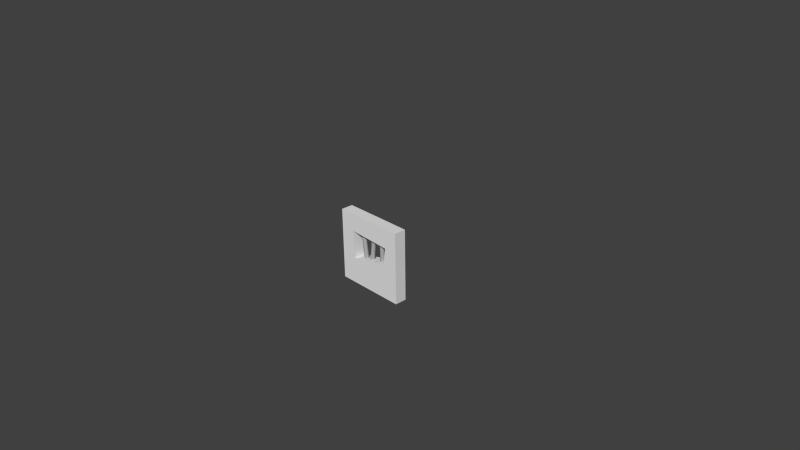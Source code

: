 # Source: prison-door.blend  (saved by Blender 2.80.75; exported with 4.5.12 LTS)
import bpy
from mathutils import Matrix  # noqa: F401  (used for matrix-valued properties, if any)

bpy.ops.wm.read_factory_settings(use_empty=True)
scene = bpy.context.scene
scene.name = 'Scene'

# ---- collections
col_collection_1 = bpy.data.collections.new('Collection 1'); scene.collection.children.link(col_collection_1)
col_collection_4 = bpy.data.collections.new('Collection 4'); scene.collection.children.link(col_collection_4)

# ---- materials (node trees are filled in below, after node groups)
mat_prison_door_wood = bpy.data.materials.new('prison_door_wood')
mat_prison_door_wood.alpha_threshold = 0.0
mat_prison_door_wood.use_transparent_shadow = False
mat_prison_door_wood.roughness = 0.5
mat_prison_door_wood.specular_intensity = 0.06667
mat_prison_door_wood.line_color = (0.0, 0.0, 0.0, 1.0)
mat_prison_door_bar = bpy.data.materials.new('prison_door_bar')
mat_prison_door_bar.alpha_threshold = 0.0
mat_prison_door_bar.use_transparent_shadow = False
mat_prison_door_bar.diffuse_color = (0.4127, 0.4127, 0.4127, 1.0)
mat_prison_door_bar.roughness = 0.5
mat_prison_door_bar.specular_intensity = 0.3444
mat_prison_door_bar.line_color = (0.0, 0.0, 0.0, 1.0)

# ---- material node trees

# ---- world
world_world = bpy.data.worlds.new('World'); scene.world = world_world
world_world.color = (0.05088, 0.05088, 0.05088)
world_world.use_sun_shadow = False
world_world.sun_shadow_jitter_overblur = 0.0
world_world.cycles.sampling_method = 'NONE'
world_world.cycles.sample_map_resolution = 256

# ---- cameras
cam_camera = bpy.data.cameras.new('Camera')
cam_camera.clip_end = 100.0
cam_camera.lens = 35.0
cam_camera.sensor_width = 32.0
cam_camera.sensor_height = 18.0
cam_camera.ortho_scale = 7.314
cam_camera.dof.focus_distance = 0.0
cam_camera.dof.aperture_fstop = 128.0

# ---- meshes
me_prison_door = bpy.data.meshes.new('prison_door')
me_prison_door.from_pydata([(-0.5005, -0.08268, -0.5), (-0.5005, 0.08268, -0.5), (0.5005, 0.08268, -0.5), (0.5005, -0.08268, -0.5), (-0.5005, -0.08268, 0.5011), (-0.5005, 0.08268, 0.5011), (0.5005, 0.08268, 0.5011), (0.5005, -0.08268, 0.5011), (-0.2767, 0.08268, 0.5011), (-0.2767, 0.08268, -0.5), (-0.2767, -0.08268, 0.5011), (-0.2767, -0.08268, -0.5), (0.2767, 0.08268, 0.5011), (0.2767, -0.08268, -0.5), (0.2767, 0.08268, -0.5), (0.2767, -0.08268, 0.5011), (-0.2767, -0.08268, -0.1412), (0.2767, 0.08268, -0.0118), (0.2767, -0.08268, -0.0118), (-0.5005, -0.08268, -0.07096), (0.3137, -0.08268, 0.2282), (0.3137, 0.08268, 0.2282), (-0.2952, -0.08268, 0.2577), (-0.2952, 0.08268, 0.2577), (0.5005, -0.08268, 0.3021), (0.5005, 0.08268, 0.3021), (-0.5005, -0.08268, 0.3021), (-0.5005, 0.08268, 0.3021), (-0.5005, 0.08268, -0.07096), (0.5005, 0.08268, -0.07096), (0.5005, -0.08268, -0.07096), (-0.2767, 0.08268, -0.1412), (0.1739, 0.03064, -0.1264), (0.1605, 0.03062, 0.3427), (0.1956, 0.02168, -0.1258), (0.1822, 0.02166, 0.3433), (0.2045, 2.836e-05, -0.1255), (0.1912, 8.299e-06, 0.3435), (0.1956, -0.02164, -0.1258), (0.1822, -0.02166, 0.3433), (0.1739, -0.03062, -0.1264), (0.1606, -0.03064, 0.3427), (0.1523, -0.02166, -0.127), (0.1389, -0.02168, 0.342), (0.1433, -8.329e-06, -0.1273), (0.1299, -2.839e-05, 0.3418), (0.1523, 0.02166, -0.127), (0.1389, 0.02164, 0.342), (-0.02584, 0.03063, -0.1249), (0.02917, 0.03063, 0.3411), (-0.004327, 0.02166, -0.1274), (0.05069, 0.02166, 0.3386), (0.004584, -1.565e-08, -0.1285), (0.0596, -1.522e-08, 0.3375), (-0.004327, -0.02166, -0.1274), (0.05069, -0.02166, 0.3386), (-0.02584, -0.03063, -0.1249), (0.02917, -0.03063, 0.3411), (-0.04735, -0.02166, -0.1223), (0.007662, -0.02166, 0.3437), (-0.05626, -1.491e-08, -0.1213), (-0.001248, -1.448e-08, 0.3447), (-0.04735, 0.02166, -0.1223), (0.007662, 0.02166, 0.3437), (-0.1301, 0.03063, -0.1245), (-0.1916, 0.03063, 0.3407), (-0.1086, 0.02166, -0.1216), (-0.1701, 0.02166, 0.3436), (-0.09969, -1.673e-08, -0.1204), (-0.1612, -1.618e-08, 0.3447), (-0.1086, -0.02166, -0.1216), (-0.1701, -0.02166, 0.3436), (-0.1301, -0.03063, -0.1245), (-0.1916, -0.03063, 0.3407), (-0.1515, -0.02166, -0.1273), (-0.2131, -0.02166, 0.3379), (-0.1604, -1.394e-08, -0.1285), (-0.2219, -1.34e-08, 0.3367), (-0.1515, 0.02166, -0.1273), (-0.2131, 0.02166, 0.3379)], [], [(19, 28, 1, 0), (17, 29, 2, 14), (29, 30, 3, 2), (16, 19, 0, 11), (13, 14, 2, 3), (10, 8, 5, 4), (28, 31, 9, 1), (18, 16, 11, 13), (0, 1, 9, 11), (15, 12, 8, 10), (31, 17, 14, 9), (11, 9, 14, 13), (30, 18, 13, 3), (7, 6, 12, 15), (10, 4, 26, 22), (7, 15, 20, 24), (15, 10, 22, 20), (12, 6, 25, 21), (8, 12, 21, 23), (4, 5, 27, 26), (5, 8, 23, 27), (6, 7, 24, 25), (27, 23, 31, 28), (26, 27, 28, 19), (22, 26, 19, 16), (21, 25, 29, 17), (25, 24, 30, 29), (20, 22, 23, 21), (24, 20, 18, 30), (22, 16, 31, 23), (16, 18, 17, 31), (18, 20, 21, 17), (32, 33, 35, 34), (34, 35, 37, 36), (36, 37, 39, 38), (38, 39, 41, 40), (40, 41, 43, 42), (42, 43, 45, 44), (46, 47, 33, 32), (44, 45, 47, 46), (48, 49, 51, 50), (50, 51, 53, 52), (52, 53, 55, 54), (54, 55, 57, 56), (56, 57, 59, 58), (58, 59, 61, 60), (62, 63, 49, 48), (60, 61, 63, 62), (64, 65, 67, 66), (66, 67, 69, 68), (68, 69, 71, 70), (70, 71, 73, 72), (72, 73, 75, 74), (74, 75, 77, 76), (78, 79, 65, 64), (76, 77, 79, 78)])
me_prison_door.polygons.foreach_set('use_smooth', [0, 0, 0, 0, 0, 0, 0, 0, 0, 0, 0, 0, 0, 0, 0, 0, 0, 0, 0, 0, 0, 0, 0, 0, 0, 0, 0, 0, 0, 0, 0, 0, 1, 1, 1, 1, 1, 1, 1, 1, 1, 1, 1, 1, 1, 1, 1, 1, 1, 1, 1, 1, 1, 1, 1, 1])
me_prison_door.polygons.foreach_set('material_index', [0, 0, 0, 0, 0, 0, 0, 0, 0, 0, 0, 0, 0, 0, 0, 0, 0, 0, 0, 0, 0, 0, 0, 0, 0, 0, 0, 0, 0, 0, 0, 0, 1, 1, 1, 1, 1, 1, 1, 1, 1, 1, 1, 1, 1, 1, 1, 1, 1, 1, 1, 1, 1, 1, 1, 1])
_uv = me_prison_door.uv_layers.new(name='UVMap')
_uv.uv.foreach_set('vector', [0.1652, 0.4286, 4.117e-05, 0.4286, 4.064e-05, 4.085e-05, 0.1652, 4.064e-05, 0.2237, 0.4877, 0.0001001, 0.4286, 0.0001011, 9.984e-05, 0.2237, 0.0001006, 0.1654, 0.4286, 0.0002379, 0.4286, 0.0003859, 4.068e-05, 0.1655, 9.774e-05, 0.2237, 0.3584, 0.0001002, 0.4286, 0.0001, 0.0001008, 0.2237, 0.0001007, 0.7764, 0.1652, 0.7764, 4.079e-05, 1.0, 4.064e-05, 1.0, 0.1652, 0.2236, 4.103e-05, 0.2236, 0.1652, 4.076e-05, 0.1652, 4.064e-05, 4.115e-05, 0.9999, 0.4286, 0.7763, 0.3584, 0.7763, 0.000102, 0.9999, 0.0001029, 0.7763, 0.4877, 0.2237, 0.3584, 0.2237, 0.0001007, 0.7763, 0.0001002, 4.064e-05, 0.1652, 4.076e-05, 4.068e-05, 0.2236, 4.082e-05, 0.2236, 0.1652, 0.7764, 4.094e-05, 0.7764, 0.1652, 0.2236, 0.1652, 0.2236, 4.103e-05, 0.7763, 0.3584, 0.2237, 0.4877, 0.2237, 0.0001006, 0.7763, 0.000102, 0.2236, 0.1652, 0.2236, 4.082e-05, 0.7764, 4.079e-05, 0.7764, 0.1652, 0.9999, 0.4286, 0.7763, 0.4877, 0.7763, 0.0001002, 0.9999, 9.998e-05, 1.0, 4.064e-05, 1.0, 0.1652, 0.7764, 0.1652, 0.7764, 4.094e-05, 0.2237, 0.9999, 9.998e-05, 0.9999, 0.0001002, 0.8012, 0.2052, 0.7569, 0.9999, 0.9999, 0.7763, 0.9999, 0.8133, 0.7273, 0.9999, 0.8012, 0.7763, 0.9999, 0.2237, 0.9999, 0.2052, 0.7569, 0.8133, 0.7273, 0.2237, 0.9999, 0.0001003, 0.9999, 9.99e-05, 0.8012, 0.1867, 0.7273, 0.7763, 0.9999, 0.2237, 0.9999, 0.1867, 0.7273, 0.7948, 0.7569, 0.1652, 1.0, 4.071e-05, 1.0, 4.107e-05, 0.8012, 0.1652, 0.8012, 0.9999, 0.9999, 0.7763, 0.9999, 0.7948, 0.7569, 0.9999, 0.8012, 0.1652, 1.0, 4.068e-05, 0.9999, 0.0001093, 0.8012, 0.1653, 0.8012, 0.9999, 0.8012, 0.7948, 0.7569, 0.7763, 0.3584, 0.9999, 0.4286, 0.1652, 0.8012, 4.107e-05, 0.8012, 4.117e-05, 0.4286, 0.1652, 0.4286, 0.2052, 0.7569, 0.0001002, 0.8012, 0.0001002, 0.4286, 0.2237, 0.3584, 0.1867, 0.7273, 9.99e-05, 0.8012, 0.0001001, 0.4286, 0.2237, 0.4877, 0.1653, 0.8012, 0.0001093, 0.8012, 0.0002379, 0.4286, 0.1654, 0.4286, 0.8126, 0.7254, 0.207, 0.7571, 0.2045, 0.5543, 0.8126, 0.5518, 0.9999, 0.8012, 0.8133, 0.7273, 0.7763, 0.4877, 0.9999, 0.4286, 0.21, 0.7582, 0.2247, 0.3614, 0.414, 0.3614, 0.414, 0.7753, 0.2247, 0.3589, 0.7729, 0.4859, 0.7729, 0.6352, 0.2247, 0.5131, 0.7787, 0.4859, 0.8153, 0.7338, 0.6446, 0.7338, 0.6348, 0.4639, 0.8295, -0.5304, -0.2654, 1.252, -0.4994, 1.107, 0.5955, -0.6748, 0.5955, -0.6748, -0.4994, 1.107, -0.7334, 0.9629, 0.3615, -0.8192, 0.3615, -0.8192, -0.7334, 0.9629, -0.9674, 0.8185, 0.1275, -0.9636, 1.999, 0.1917, 0.9045, 1.974, 0.6705, 1.829, 1.765, 0.04729, 1.765, 0.04729, 0.6705, 1.829, 0.4365, 1.685, 1.531, -0.09712, 1.531, -0.09712, 0.4365, 1.685, 0.2025, 1.541, 1.297, -0.2415, 1.063, -0.386, -0.03145, 1.396, -0.2654, 1.252, 0.8295, -0.5304, 1.297, -0.2415, 0.2025, 1.541, -0.03145, 1.396, 1.063, -0.386, 0.6329, -1.493, 2.467, 0.5209, 2.203, 0.7614, 0.3689, -1.252, 0.3689, -1.252, 2.203, 0.7614, 1.939, 1.002, 0.1049, -1.012, 0.1049, -1.012, 1.939, 1.002, 1.675, 1.242, -0.1591, -0.7713, -0.1591, -0.7713, 1.675, 1.242, 1.411, 1.483, -0.4231, -0.5308, -0.4231, -0.5308, 1.411, 1.483, 1.147, 1.723, -0.6872, -0.2903, -0.6872, -0.2903, 1.147, 1.723, 0.8834, 1.964, -0.9512, -0.04983, -1.215, 0.1906, 0.6194, 2.204, 0.3554, 2.445, -1.479, 0.4311, -0.9512, -0.04983, 0.8834, 1.964, 0.6194, 2.204, -1.215, 0.1906, -0.1608, -0.7552, 1.705, 1.187, 1.451, 1.431, -0.4154, -0.5106, -0.4154, -0.5106, 1.451, 1.431, 1.196, 1.676, -0.67, -0.266, -0.67, -0.266, 1.196, 1.676, 0.9413, 1.921, -0.9246, -0.02139, -0.9246, -0.02139, 0.9413, 1.921, 0.6867, 2.165, -1.179, 0.2232, -1.179, 0.2232, 0.6867, 2.165, 0.4321, 2.41, -1.434, 0.4678, 0.6031, -1.489, 2.469, 0.453, 2.214, 0.6976, 0.3484, -1.244, 0.09383, -0.9998, 1.96, 0.9422, 1.705, 1.187, -0.1608, -0.7552, 0.3484, -1.244, 2.214, 0.6976, 1.96, 0.9422, 0.09383, -0.9998])
me_prison_door.materials.append(mat_prison_door_wood)
me_prison_door.materials.append(mat_prison_door_bar)
me_prison_door.use_remesh_preserve_volume = False
me_prison_door.use_remesh_preserve_attributes = False
me_prison_door.use_mirror_vertex_groups = False
me_prison_door.update()

# ---- objects
ob_camera = bpy.data.objects.new('Camera', cam_camera)
ob_prison_door = bpy.data.objects.new('prison_door', me_prison_door)

# ---- transforms, parenting, visibility, modifiers, constraints
ob_camera.location = (7.481, -6.508, 5.344)
ob_camera.rotation_euler = (1.109, 0.01082, 0.8149)
ob_camera.lock_rotations_4d = False
ob_camera.empty_display_type = 'ARROWS'
ob_camera.color = (0.0, 0.0, 0.0, 0.0)
ob_camera.display_type = 'WIRE'
ob_camera.lineart.crease_threshold = 0.0
ob_prison_door.location = (0.0, 0.0, 0.0)
ob_prison_door.lineart.crease_threshold = 0.0

# ---- collection membership
col_collection_1.objects.link(ob_camera)
col_collection_4.objects.link(ob_prison_door)

# ---- scene / render settings (as saved in the file)
scene.camera = ob_camera
scene.frame_start = 1; scene.frame_end = 250; scene.frame_set(0)
scene.render.engine = 'BLENDER_EEVEE_NEXT'
scene.render.image_settings.color_mode = 'RGB'
scene.render.image_settings.compression = 90
scene.render.resolution_percentage = 50
scene.render.dither_intensity = 0.0
scene.render.bake_margin = 2
scene.render.bake_bias = 0.0
scene.cycles.use_denoising = False
scene.cycles.samples = 10
scene.cycles.sampling_pattern = 'TABULATED_SOBOL'
scene.cycles.light_sampling_threshold = 0.0
scene.cycles.use_adaptive_sampling = False
scene.cycles.use_light_tree = False
scene.cycles.blur_glossy = 0.0
scene.cycles.volume_bounces = 1
scene.cycles.pixel_filter_type = 'GAUSSIAN'
scene.cycles.sample_clamp_indirect = 0.0
scene.view_settings.view_transform = 'Standard'
bpy.context.view_layer.update()

# ---- added for rendering (the .blend has no usable light): sun
light_auto_sun = bpy.data.lights.new('AutoSun', 'SUN')
light_auto_sun.energy = 3.0
light_auto_sun.angle = 0.0523599
ob_auto_sun = bpy.data.objects.new('AutoSun', light_auto_sun)
scene.collection.objects.link(ob_auto_sun)
ob_auto_sun.rotation_euler = (0.872665, 0.174533, 0.523599)
bpy.context.view_layer.update()

